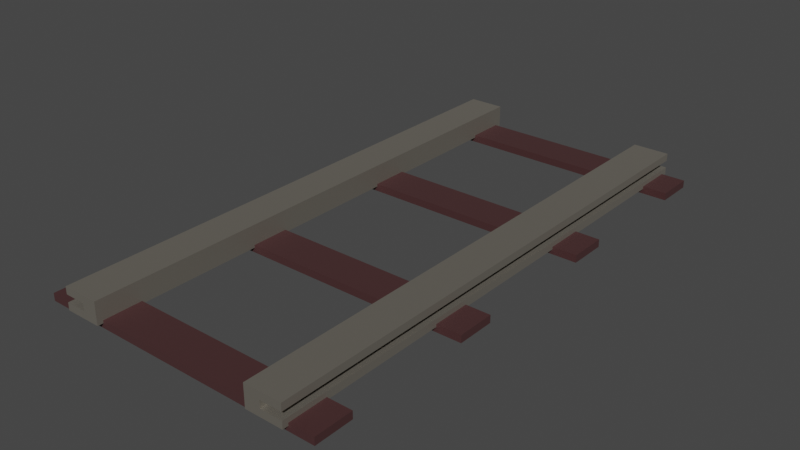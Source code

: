 # Source: Minecart_Track.blend  (saved by Blender 2.90.8; exported with 4.5.12 LTS)
import bpy
from mathutils import Matrix  # noqa: F401  (used for matrix-valued properties, if any)

bpy.ops.wm.read_factory_settings(use_empty=True)
scene = bpy.context.scene
scene.name = 'Scene'

# ---- collections
col_collection = bpy.data.collections.new('Collection'); scene.collection.children.link(col_collection)

# ---- materials (node trees are filled in below, after node groups)
mat_wood = bpy.data.materials.new('Wood')
mat_wood.alpha_threshold = 0.0
mat_wood.use_transparent_shadow = False
mat_wood.line_color = (0.0, 0.0, 0.0, 1.0)
mat_metal = bpy.data.materials.new('Metal')
mat_metal.alpha_threshold = 0.0
mat_metal.use_transparent_shadow = False
mat_metal.line_color = (0.0, 0.0, 0.0, 1.0)

# ---- material node trees
mat_wood.use_nodes = True; mat_wood.node_tree.nodes.clear()
_N = mat_wood.node_tree.nodes; _L = mat_wood.node_tree.links
n0 = _N.new('ShaderNodeOutputMaterial'); n0.name = 'Material Output'; n0.location = (300, 300)
n1 = _N.new('ShaderNodeBsdfPrincipled'); n1.name = 'Principled BSDF'; n1.location = (10, 300)
n1.distribution = 'GGX'
n1.subsurface_method = 'BURLEY'
n1.inputs[0].default_value = (0.0541, 0.01832, 0.0187, 1.0)
n1.inputs[2].default_value = 0.9955
n1.inputs[3].default_value = 1.45
n1.inputs[27].default_value = (0.0, 0.0, 0.0, 1.0)
n1.inputs[28].default_value = 1.0
_L.new(n1.outputs[0], n0.inputs[0])
n0.is_active_output = True
mat_metal.use_nodes = True; mat_metal.node_tree.nodes.clear()
_N = mat_metal.node_tree.nodes; _L = mat_metal.node_tree.links
n0 = _N.new('ShaderNodeOutputMaterial'); n0.name = 'Material Output'; n0.location = (300, 300)
n1 = _N.new('ShaderNodeBsdfPrincipled'); n1.name = 'Principled BSDF'; n1.location = (10, 300)
n1.distribution = 'GGX'
n1.subsurface_method = 'BURLEY'
n1.inputs[0].default_value = (0.4353, 0.4029, 0.3453, 1.0)
n1.inputs[1].default_value = 0.9727
n1.inputs[2].default_value = 0.6545
n1.inputs[3].default_value = 1.45
n1.inputs[27].default_value = (0.0, 0.0, 0.0, 1.0)
n1.inputs[28].default_value = 1.0
_L.new(n1.outputs[0], n0.inputs[0])
n0.is_active_output = True

# ---- world
world_world = bpy.data.worlds.new('World'); scene.world = world_world
world_world.use_nodes = True; world_world.node_tree.nodes.clear()
_N = world_world.node_tree.nodes; _L = world_world.node_tree.links
n0 = _N.new('ShaderNodeOutputWorld'); n0.name = 'World Output'; n0.location = (300, 300)
n1 = _N.new('ShaderNodeBackground'); n1.name = 'Background'; n1.location = (10, 300)
n1.inputs[0].default_value = (0.05088, 0.05088, 0.05088, 1.0)
_L.new(n1.outputs[0], n0.inputs[0])
n0.is_active_output = True
world_world.color = (0.05088, 0.05088, 0.05088)
world_world.use_sun_shadow = False
world_world.sun_shadow_jitter_overblur = 0.0

# ---- meshes
me_cube = bpy.data.meshes.new('Cube')
me_cube.from_pydata([(1.0, 1.0, 1.0), (1.0, 1.0, -1.0), (1.0, -1.0, 1.0), (1.0, -1.0, -1.0), (-1.0, 1.0, 1.0), (-1.0, 1.0, -1.0), (-1.0, -1.0, 1.0), (-1.0, -1.0, -1.0)], [], [(0, 4, 6, 2), (3, 2, 6, 7), (7, 6, 4, 5), (5, 1, 3, 7), (1, 0, 2, 3), (5, 4, 0, 1)])
_uv = me_cube.uv_layers.new(name='UVMap')
_uv.uv.foreach_set('vector', [0.625, 0.5, 0.875, 0.5, 0.875, 0.75, 0.625, 0.75, 0.375, 0.75, 0.625, 0.75, 0.625, 1.0, 0.375, 1.0, 0.375, 0.0, 0.625, 0.0, 0.625, 0.25, 0.375, 0.25, 0.125, 0.5, 0.375, 0.5, 0.375, 0.75, 0.125, 0.75, 0.375, 0.5, 0.625, 0.5, 0.625, 0.75, 0.375, 0.75, 0.375, 0.25, 0.625, 0.25, 0.625, 0.5, 0.375, 0.5])
me_cube.materials.append(mat_wood)
me_cube.use_remesh_preserve_volume = False
me_cube.use_remesh_preserve_attributes = False
me_cube.use_mirror_vertex_groups = False
me_cube.update()
me_cube_001 = bpy.data.meshes.new('Cube.001')
me_cube_001.from_pydata([(1.0, 1.0, 1.0), (1.0, 1.0, -1.0), (1.0, -1.0, 1.0), (1.0, -1.0, -1.0), (-1.0, 1.0, 1.0), (-1.0, 1.0, -1.0), (-1.0, -1.0, 1.0), (-1.0, -1.0, -1.0)], [], [(0, 4, 6, 2), (3, 2, 6, 7), (7, 6, 4, 5), (5, 1, 3, 7), (1, 0, 2, 3), (5, 4, 0, 1)])
_uv = me_cube_001.uv_layers.new(name='UVMap')
_uv.uv.foreach_set('vector', [0.625, 0.5, 0.875, 0.5, 0.875, 0.75, 0.625, 0.75, 0.375, 0.75, 0.625, 0.75, 0.625, 1.0, 0.375, 1.0, 0.375, 0.0, 0.625, 0.0, 0.625, 0.25, 0.375, 0.25, 0.125, 0.5, 0.375, 0.5, 0.375, 0.75, 0.125, 0.75, 0.375, 0.5, 0.625, 0.5, 0.625, 0.75, 0.375, 0.75, 0.375, 0.25, 0.625, 0.25, 0.625, 0.5, 0.375, 0.5])
me_cube_001.materials.append(mat_wood)
me_cube_001.use_remesh_preserve_volume = False
me_cube_001.use_remesh_preserve_attributes = False
me_cube_001.use_mirror_vertex_groups = False
me_cube_001.update()
me_cube_002 = bpy.data.meshes.new('Cube.002')
me_cube_002.from_pydata([(1.0, 1.0, 1.0), (1.0, 1.0, -1.0), (1.0, -1.0, 1.0), (1.0, -1.0, -1.0), (-1.0, 1.0, 1.0), (-1.0, 1.0, -1.0), (-1.0, -1.0, 1.0), (-1.0, -1.0, -1.0)], [], [(0, 4, 6, 2), (3, 2, 6, 7), (7, 6, 4, 5), (5, 1, 3, 7), (1, 0, 2, 3), (5, 4, 0, 1)])
_uv = me_cube_002.uv_layers.new(name='UVMap')
_uv.uv.foreach_set('vector', [0.625, 0.5, 0.875, 0.5, 0.875, 0.75, 0.625, 0.75, 0.375, 0.75, 0.625, 0.75, 0.625, 1.0, 0.375, 1.0, 0.375, 0.0, 0.625, 0.0, 0.625, 0.25, 0.375, 0.25, 0.125, 0.5, 0.375, 0.5, 0.375, 0.75, 0.125, 0.75, 0.375, 0.5, 0.625, 0.5, 0.625, 0.75, 0.375, 0.75, 0.375, 0.25, 0.625, 0.25, 0.625, 0.5, 0.375, 0.5])
me_cube_002.materials.append(mat_wood)
me_cube_002.use_remesh_preserve_volume = False
me_cube_002.use_remesh_preserve_attributes = False
me_cube_002.use_mirror_vertex_groups = False
me_cube_002.update()
me_cube_003 = bpy.data.meshes.new('Cube.003')
me_cube_003.from_pydata([(1.0, 1.0, 1.0), (1.0, 1.0, -1.0), (1.0, -1.0, 1.0), (1.0, -1.0, -1.0), (-1.0, 1.0, 1.0), (-1.0, 1.0, -1.0), (-1.0, -1.0, 1.0), (-1.0, -1.0, -1.0)], [], [(0, 4, 6, 2), (3, 2, 6, 7), (7, 6, 4, 5), (5, 1, 3, 7), (1, 0, 2, 3), (5, 4, 0, 1)])
_uv = me_cube_003.uv_layers.new(name='UVMap')
_uv.uv.foreach_set('vector', [0.625, 0.5, 0.875, 0.5, 0.875, 0.75, 0.625, 0.75, 0.375, 0.75, 0.625, 0.75, 0.625, 1.0, 0.375, 1.0, 0.375, 0.0, 0.625, 0.0, 0.625, 0.25, 0.375, 0.25, 0.125, 0.5, 0.375, 0.5, 0.375, 0.75, 0.125, 0.75, 0.375, 0.5, 0.625, 0.5, 0.625, 0.75, 0.375, 0.75, 0.375, 0.25, 0.625, 0.25, 0.625, 0.5, 0.375, 0.5])
me_cube_003.materials.append(mat_wood)
me_cube_003.use_remesh_preserve_volume = False
me_cube_003.use_remesh_preserve_attributes = False
me_cube_003.use_mirror_vertex_groups = False
me_cube_003.update()
me_cube_004 = bpy.data.meshes.new('Cube.004')
me_cube_004.from_pydata([(-1.0, -1.0, -1.0), (-1.0, -1.0, 1.0), (-1.0, 1.0, -1.0), (-1.0, 1.0, 1.0), (1.0, -1.0, -1.0), (1.0, -1.0, 1.0), (1.0, 1.0, -1.0), (1.0, 1.0, 1.0), (-1.0, -1.0, -0.3333), (-1.0, -1.0, 0.3333), (-1.0, 1.0, 0.3333), (-1.0, 1.0, -0.3333), (1.0, 1.0, 0.3333), (1.0, 1.0, -0.3333), (1.0, -1.0, 0.3333), (1.0, -1.0, -0.3333), (-0.9984, 1.0, 0.3333), (-0.9984, 1.0, -0.3333), (-0.9984, -1.0, 0.3333), (-0.9984, -1.0, -0.3333), (-0.1548, 1.0, 0.3333), (-0.1548, 1.0, -0.3333), (-0.1548, -1.0, 0.3333), (-0.1548, -1.0, -0.3333)], [], [(9, 1, 3, 10), (10, 3, 7, 12), (12, 7, 5, 14), (14, 5, 1, 9), (2, 6, 4, 0), (7, 3, 1, 5), (4, 15, 8, 0), (6, 13, 15, 4), (12, 14, 18, 16), (2, 11, 13, 6), (19, 17, 21, 23), (0, 8, 11, 2), (8, 9, 10, 11), (15, 13, 17, 19), (21, 20, 22, 23), (17, 16, 20, 21), (16, 18, 22, 20), (18, 19, 23, 22)])
_uv = me_cube_004.uv_layers.new(name='UVMap')
_uv.uv.foreach_set('vector', [0.5417, 0.0, 0.625, 0.0, 0.625, 0.25, 0.5417, 0.25, 0.5417, 0.25, 0.625, 0.25, 0.625, 0.5, 0.5417, 0.5, 0.5417, 0.5, 0.625, 0.5, 0.625, 0.75, 0.5417, 0.75, 0.5417, 0.75, 0.625, 0.75, 0.625, 1.0, 0.5417, 1.0, 0.125, 0.5, 0.375, 0.5, 0.375, 0.75, 0.125, 0.75, 0.625, 0.5, 0.875, 0.5, 0.875, 0.75, 0.625, 0.75, 0.375, 0.75, 0.4583, 0.75, 0.4583, 1.0, 0.375, 1.0, 0.375, 0.5, 0.4583, 0.5, 0.4583, 0.75, 0.375, 0.75, 0.5417, 0.5, 0.5417, 0.75, 0.5417, 0.75, 0.5417, 0.5, 0.375, 0.25, 0.4583, 0.25, 0.4583, 0.5, 0.375, 0.5, 0.4583, 0.75, 0.4583, 0.5, 0.4583, 0.5, 0.4583, 0.75, 0.375, 0.0, 0.4583, 0.0, 0.4583, 0.25, 0.375, 0.25, 0.4583, 0.0, 0.5417, 0.0, 0.5417, 0.25, 0.4583, 0.25, 0.4583, 0.75, 0.4583, 0.5, 0.4583, 0.5, 0.4583, 0.75, 0.4583, 0.5, 0.5417, 0.5, 0.5417, 0.75, 0.4583, 0.75, 0.0, 0.0, 0.0, 0.0, 0.0, 0.0, 0.0, 0.0, 0.5417, 0.5, 0.5417, 0.75, 0.5417, 0.75, 0.5417, 0.5, 0.0, 0.0, 0.0, 0.0, 0.0, 0.0, 0.0, 0.0])
me_cube_004.materials.append(mat_metal)
me_cube_004.use_remesh_fix_poles = True
me_cube_004.use_remesh_preserve_attributes = False
me_cube_004.use_mirror_vertex_groups = False
me_cube_004.update()
me_cube_005 = bpy.data.meshes.new('Cube.005')
me_cube_005.from_pydata([(-1.0, -1.0, -1.0), (-1.0, -1.0, 1.0), (-1.0, 1.0, -1.0), (-1.0, 1.0, 1.0), (1.0, -1.0, -1.0), (1.0, -1.0, 1.0), (1.0, 1.0, -1.0), (1.0, 1.0, 1.0), (-1.0, -1.0, -0.3333), (-1.0, -1.0, 0.3333), (-1.0, 1.0, 0.3333), (-1.0, 1.0, -0.3333), (1.0, 1.0, 0.3333), (1.0, 1.0, -0.3333), (1.0, -1.0, 0.3333), (1.0, -1.0, -0.3333), (-0.9984, 1.0, 0.3333), (-0.9984, 1.0, -0.3333), (-0.9984, -1.0, 0.3333), (-0.9984, -1.0, -0.3333), (-0.1548, 1.0, 0.3333), (-0.1548, 1.0, -0.3333), (-0.1548, -1.0, 0.3333), (-0.1548, -1.0, -0.3333)], [], [(9, 1, 3, 10), (10, 3, 7, 12), (12, 7, 5, 14), (14, 5, 1, 9), (2, 6, 4, 0), (7, 3, 1, 5), (4, 15, 8, 0), (6, 13, 15, 4), (12, 14, 18, 16), (2, 11, 13, 6), (19, 17, 21, 23), (0, 8, 11, 2), (8, 9, 10, 11), (15, 13, 17, 19), (21, 20, 22, 23), (17, 16, 20, 21), (16, 18, 22, 20), (18, 19, 23, 22)])
_uv = me_cube_005.uv_layers.new(name='UVMap')
_uv.uv.foreach_set('vector', [0.5417, 0.0, 0.625, 0.0, 0.625, 0.25, 0.5417, 0.25, 0.5417, 0.25, 0.625, 0.25, 0.625, 0.5, 0.5417, 0.5, 0.5417, 0.5, 0.625, 0.5, 0.625, 0.75, 0.5417, 0.75, 0.5417, 0.75, 0.625, 0.75, 0.625, 1.0, 0.5417, 1.0, 0.125, 0.5, 0.375, 0.5, 0.375, 0.75, 0.125, 0.75, 0.625, 0.5, 0.875, 0.5, 0.875, 0.75, 0.625, 0.75, 0.375, 0.75, 0.4583, 0.75, 0.4583, 1.0, 0.375, 1.0, 0.375, 0.5, 0.4583, 0.5, 0.4583, 0.75, 0.375, 0.75, 0.5417, 0.5, 0.5417, 0.75, 0.5417, 0.75, 0.5417, 0.5, 0.375, 0.25, 0.4583, 0.25, 0.4583, 0.5, 0.375, 0.5, 0.4583, 0.75, 0.4583, 0.5, 0.4583, 0.5, 0.4583, 0.75, 0.375, 0.0, 0.4583, 0.0, 0.4583, 0.25, 0.375, 0.25, 0.4583, 0.0, 0.5417, 0.0, 0.5417, 0.25, 0.4583, 0.25, 0.4583, 0.75, 0.4583, 0.5, 0.4583, 0.5, 0.4583, 0.75, 0.4583, 0.5, 0.5417, 0.5, 0.5417, 0.75, 0.4583, 0.75, 0.0, 0.0, 0.0, 0.0, 0.0, 0.0, 0.0, 0.0, 0.5417, 0.5, 0.5417, 0.75, 0.5417, 0.75, 0.5417, 0.5, 0.0, 0.0, 0.0, 0.0, 0.0, 0.0, 0.0, 0.0])
me_cube_005.materials.append(mat_metal)
me_cube_005.use_remesh_fix_poles = True
me_cube_005.use_remesh_preserve_attributes = False
me_cube_005.use_mirror_vertex_groups = False
me_cube_005.update()

# ---- objects
ob_cube = bpy.data.objects.new('Cube', me_cube)
ob_cube_001 = bpy.data.objects.new('Cube.001', me_cube_001)
ob_cube_002 = bpy.data.objects.new('Cube.002', me_cube_002)
ob_cube_003 = bpy.data.objects.new('Cube.003', me_cube_003)
ob_cube_004 = bpy.data.objects.new('Cube.004', me_cube_004)
ob_cube_005 = bpy.data.objects.new('Cube.005', me_cube_005)

# ---- transforms, parenting, visibility, modifiers, constraints
ob_cube.location = (-0.005978, -2.048, -0.03397)
ob_cube.scale = (2.759, 0.359, 0.0702)
ob_cube.lock_rotations_4d = False
ob_cube.empty_display_type = 'ARROWS'
ob_cube.lineart.crease_threshold = 0.0
ob_cube_001.location = (-0.005978, 1.004, -0.03397)
ob_cube_001.scale = (2.759, 0.359, 0.0702)
ob_cube_001.lock_rotations_4d = False
ob_cube_001.empty_display_type = 'ARROWS'
ob_cube_001.lineart.crease_threshold = 0.0
ob_cube_002.location = (-0.005978, 4.116, -0.03397)
ob_cube_002.scale = (2.759, 0.359, 0.0702)
ob_cube_002.lock_rotations_4d = False
ob_cube_002.empty_display_type = 'ARROWS'
ob_cube_002.lineart.crease_threshold = 0.0
ob_cube_003.location = (-0.005978, 7.168, -0.03397)
ob_cube_003.scale = (2.759, 0.359, 0.0702)
ob_cube_003.lock_rotations_4d = False
ob_cube_003.empty_display_type = 'ARROWS'
ob_cube_003.lineart.crease_threshold = 0.0
ob_cube_004.location = (1.949, 2.577, 0.1956)
ob_cube_004.scale = (0.3456, 5.09, 0.2093)
ob_cube_004.lineart.crease_threshold = 0.0
ob_cube_005.location = (-1.881, 2.577, 0.1956)
ob_cube_005.rotation_euler = (0.0, -0.0, 3.142)
ob_cube_005.scale = (0.3456, 5.09, 0.2093)
ob_cube_005.lineart.crease_threshold = 0.0

# ---- collection membership
col_collection.objects.link(ob_cube)
col_collection.objects.link(ob_cube_001)
col_collection.objects.link(ob_cube_002)
col_collection.objects.link(ob_cube_003)
col_collection.objects.link(ob_cube_004)
col_collection.objects.link(ob_cube_005)

# ---- scene / render settings (as saved in the file)
scene.frame_start = 1; scene.frame_end = 250; scene.frame_set(1)
scene.render.engine = 'BLENDER_EEVEE_NEXT'
scene.cycles.use_denoising = False
scene.cycles.samples = 128
scene.cycles.sampling_pattern = 'TABULATED_SOBOL'
scene.cycles.use_adaptive_sampling = False
scene.cycles.use_light_tree = False
scene.view_settings.view_transform = 'Filmic'
bpy.context.view_layer.update()

# ---- added for rendering (the .blend has no active camera and no usable light): camera, sun
cam_auto = bpy.data.cameras.new('AutoCamera')
cam_auto.lens = 50.0
cam_auto.sensor_width = 36.0
cam_auto.clip_end = 1000.0
ob_auto_camera = bpy.data.objects.new('AutoCamera', cam_auto)
scene.collection.objects.link(ob_auto_camera)
ob_auto_camera.location = (10.7177, -10.2915, 8.72931)
ob_auto_camera.rotation_euler = (1.09748, -7.21219e-08, 0.694738)
scene.camera = ob_auto_camera
light_auto_sun = bpy.data.lights.new('AutoSun', 'SUN')
light_auto_sun.energy = 3.0
light_auto_sun.angle = 0.0523599
ob_auto_sun = bpy.data.objects.new('AutoSun', light_auto_sun)
scene.collection.objects.link(ob_auto_sun)
ob_auto_sun.rotation_euler = (0.872665, 0.174533, 0.523599)
bpy.context.view_layer.update()
